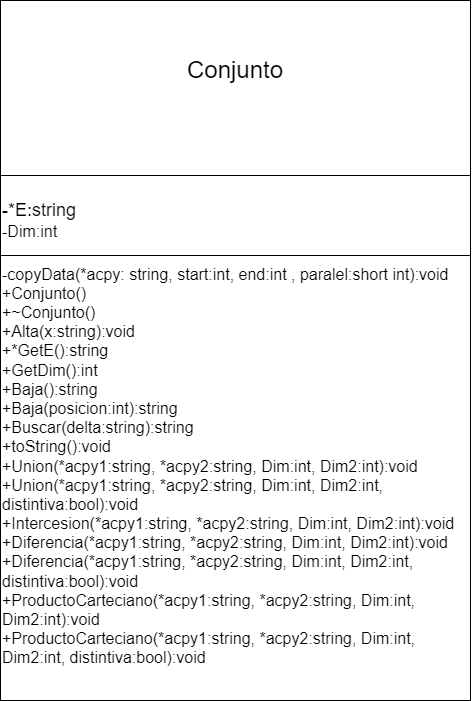

The diagram above was exported from draw.io. Its source (the exported page's mxGraphModel, read from the mxfile embedded in the PNG):
<mxGraphModel dx="744" dy="471" grid="1" gridSize="10" guides="1" tooltips="1" connect="1" arrows="1" fold="1" page="1" pageScale="1" pageWidth="827" pageHeight="1169" math="0" shadow="0">
  <root>
    <mxCell id="0" />
    <mxCell id="1" parent="0" />
    <mxCell id="2" value="" style="rounded=0;whiteSpace=wrap;html=1;" parent="1" vertex="1">
      <mxGeometry x="170" y="50" width="470" height="700" as="geometry" />
    </mxCell>
    <mxCell id="3" value="" style="endArrow=none;html=1;exitX=0;exitY=0.25;exitDx=0;exitDy=0;entryX=1;entryY=0.25;entryDx=0;entryDy=0;" parent="1" source="2" target="2" edge="1">
      <mxGeometry width="50" height="50" relative="1" as="geometry">
        <mxPoint x="360" y="270" as="sourcePoint" />
        <mxPoint x="410" y="220" as="targetPoint" />
      </mxGeometry>
    </mxCell>
    <mxCell id="4" value="" style="endArrow=none;html=1;exitX=0;exitY=0.75;exitDx=0;exitDy=0;entryX=1;entryY=0.75;entryDx=0;entryDy=0;" parent="1" source="7" target="7" edge="1">
      <mxGeometry width="50" height="50" relative="1" as="geometry">
        <mxPoint x="180" y="117.5" as="sourcePoint" />
        <mxPoint x="450" y="117.5" as="targetPoint" />
      </mxGeometry>
    </mxCell>
    <mxCell id="6" value="&lt;font style=&quot;font-size: 24px;&quot;&gt;Conjunto&lt;/font&gt;" style="text;html=1;strokeColor=none;fillColor=none;align=center;verticalAlign=middle;whiteSpace=wrap;rounded=0;" parent="1" vertex="1">
      <mxGeometry x="170" y="50" width="470" height="140" as="geometry" />
    </mxCell>
    <mxCell id="7" value="&lt;div style=&quot;&quot;&gt;&lt;span style=&quot;background-color: initial;&quot;&gt;&lt;font style=&quot;font-size: 18px;&quot;&gt;-*E:string&lt;/font&gt;&lt;/span&gt;&lt;/div&gt;&lt;div style=&quot;&quot;&gt;&lt;span style=&quot;background-color: initial;&quot;&gt;&lt;font size=&quot;3&quot;&gt;-Dim:int&lt;/font&gt;&lt;/span&gt;&lt;/div&gt;" style="text;html=1;strokeColor=none;fillColor=none;align=left;verticalAlign=middle;whiteSpace=wrap;rounded=0;" parent="1" vertex="1">
      <mxGeometry x="170" y="200" width="470" height="140" as="geometry" />
    </mxCell>
    <mxCell id="8" value="&lt;div style=&quot;&quot;&gt;&lt;font style=&quot;font-size: 16px;&quot;&gt;-copyData(*acpy: string, start:int, end:int , paralel:short int):void&lt;/font&gt;&lt;/div&gt;&lt;div style=&quot;&quot;&gt;&lt;font size=&quot;3&quot;&gt;+&lt;span style=&quot;background-color: initial;&quot;&gt;Conjunto()&lt;/span&gt;&lt;/font&gt;&lt;/div&gt;&lt;div&gt;&lt;font size=&quot;3&quot;&gt;+~Conjunto()&lt;/font&gt;&lt;/div&gt;&lt;div&gt;&lt;font size=&quot;3&quot;&gt;+&lt;span style=&quot;background-color: initial;&quot;&gt;Alta(x:string):void&lt;/span&gt;&lt;/font&gt;&lt;/div&gt;&lt;div&gt;&lt;font size=&quot;3&quot;&gt;+*GetE():string&lt;/font&gt;&lt;/div&gt;&lt;div&gt;&lt;div&gt;&lt;font size=&quot;3&quot;&gt;+GetDim():int&lt;/font&gt;&lt;/div&gt;&lt;div&gt;&lt;font size=&quot;3&quot;&gt;+Baja():string&lt;/font&gt;&lt;/div&gt;&lt;div&gt;&lt;font size=&quot;3&quot;&gt;+Baja(posicion:&lt;span style=&quot;background-color: initial;&quot;&gt;int&lt;/span&gt;&lt;span style=&quot;background-color: initial;&quot;&gt;):string&lt;/span&gt;&lt;/font&gt;&lt;/div&gt;&lt;div&gt;&lt;font size=&quot;3&quot;&gt;+Buscar(delta:&lt;span style=&quot;background-color: initial;&quot;&gt;string&lt;/span&gt;&lt;span style=&quot;background-color: initial;&quot;&gt;):string&lt;/span&gt;&lt;/font&gt;&lt;/div&gt;&lt;div&gt;&lt;font size=&quot;3&quot;&gt;+toString():void&lt;/font&gt;&lt;/div&gt;&lt;div&gt;&lt;font size=&quot;3&quot;&gt;+Union(*acpy1:string, *acpy2:&lt;span style=&quot;background-color: initial;&quot;&gt;string&lt;/span&gt;&lt;span style=&quot;background-color: initial;&quot;&gt;, Dim:&lt;/span&gt;&lt;span style=&quot;background-color: initial;&quot;&gt;int&lt;/span&gt;&lt;span style=&quot;background-color: initial;&quot;&gt;, Dim2:&lt;/span&gt;&lt;span style=&quot;background-color: initial;&quot;&gt;int&lt;/span&gt;&lt;span style=&quot;background-color: initial;&quot;&gt;):void&lt;/span&gt;&lt;/font&gt;&lt;/div&gt;&lt;div&gt;&lt;font size=&quot;3&quot;&gt;+Union(*acpy1:string, *acpy2:&lt;span style=&quot;background-color: initial;&quot;&gt;string&lt;/span&gt;&lt;span style=&quot;background-color: initial;&quot;&gt;, Dim:&lt;/span&gt;&lt;span style=&quot;background-color: initial;&quot;&gt;int&lt;/span&gt;&lt;span style=&quot;background-color: initial;&quot;&gt;, Dim2:&lt;/span&gt;&lt;span style=&quot;background-color: initial;&quot;&gt;int, distintiva:bool&lt;/span&gt;):void&lt;/font&gt;&lt;/div&gt;&lt;div&gt;&lt;font size=&quot;3&quot;&gt;+Intercesion(*acpy1:string, *acpy2:&lt;span style=&quot;background-color: initial;&quot;&gt;string&lt;/span&gt;&lt;span style=&quot;background-color: initial;&quot;&gt;, Dim:&lt;/span&gt;&lt;span style=&quot;background-color: initial;&quot;&gt;int&lt;/span&gt;&lt;span style=&quot;background-color: initial;&quot;&gt;, Dim2:&lt;/span&gt;&lt;span style=&quot;background-color: initial;&quot;&gt;int&lt;/span&gt;):void&lt;/font&gt;&lt;/div&gt;&lt;div&gt;&lt;font size=&quot;3&quot;&gt;+Diferencia(*acpy1:string, *acpy2:&lt;span style=&quot;background-color: initial;&quot;&gt;string&lt;/span&gt;&lt;span style=&quot;background-color: initial;&quot;&gt;, Dim:&lt;/span&gt;&lt;span style=&quot;background-color: initial;&quot;&gt;int&lt;/span&gt;&lt;span style=&quot;background-color: initial;&quot;&gt;, Dim2:&lt;/span&gt;&lt;span style=&quot;background-color: initial;&quot;&gt;int&lt;/span&gt;):void&lt;/font&gt;&lt;/div&gt;&lt;div&gt;&lt;font size=&quot;3&quot;&gt;+Diferencia(*acpy1:string, *acpy2:&lt;span style=&quot;background-color: initial;&quot;&gt;string&lt;/span&gt;&lt;span style=&quot;background-color: initial;&quot;&gt;, Dim:&lt;/span&gt;&lt;span style=&quot;background-color: initial;&quot;&gt;int&lt;/span&gt;&lt;span style=&quot;background-color: initial;&quot;&gt;, Dim2:&lt;/span&gt;&lt;span style=&quot;background-color: initial;&quot;&gt;int, distintiva:bool&lt;/span&gt;):void&lt;/font&gt;&lt;/div&gt;&lt;div&gt;&lt;font size=&quot;3&quot;&gt;+ProductoCarteciano(*acpy1:string, *acpy2:&lt;span style=&quot;background-color: initial;&quot;&gt;string&lt;/span&gt;&lt;span style=&quot;background-color: initial;&quot;&gt;, Dim:&lt;/span&gt;&lt;span style=&quot;background-color: initial;&quot;&gt;int&lt;/span&gt;&lt;span style=&quot;background-color: initial;&quot;&gt;, Dim2:&lt;/span&gt;&lt;span style=&quot;background-color: initial;&quot;&gt;int&lt;/span&gt;):void&lt;/font&gt;&lt;/div&gt;&lt;div&gt;&lt;font size=&quot;3&quot;&gt;+ProductoCarteciano(*acpy1:string, *acpy2:&lt;span style=&quot;background-color: initial;&quot;&gt;string&lt;/span&gt;&lt;span style=&quot;background-color: initial;&quot;&gt;, Dim:&lt;/span&gt;&lt;span style=&quot;background-color: initial;&quot;&gt;int&lt;/span&gt;&lt;span style=&quot;background-color: initial;&quot;&gt;, Dim2:&lt;/span&gt;&lt;span style=&quot;background-color: initial;&quot;&gt;int, distintiva:bool&lt;/span&gt;):void&lt;/font&gt;&lt;/div&gt;&lt;/div&gt;&lt;div&gt;&lt;br&gt;&lt;/div&gt;&lt;div&gt;&lt;br&gt;&lt;/div&gt;" style="text;html=1;strokeColor=none;fillColor=none;align=left;verticalAlign=middle;whiteSpace=wrap;rounded=0;" parent="1" vertex="1">
      <mxGeometry x="170" y="310" width="470" height="440" as="geometry" />
    </mxCell>
  </root>
</mxGraphModel>